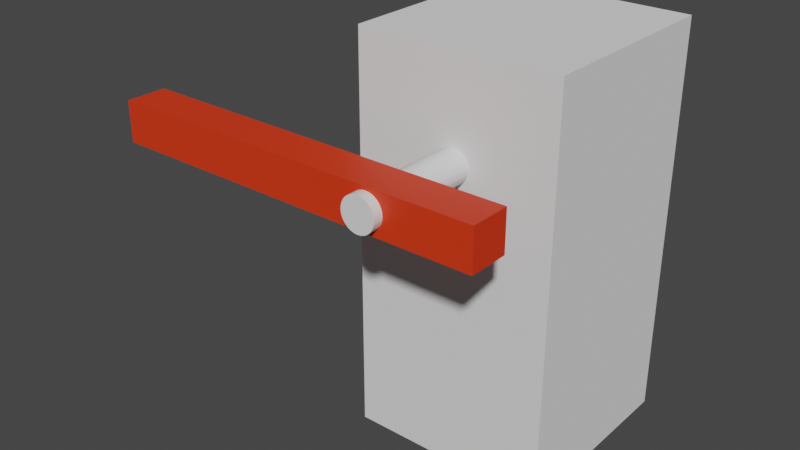 # Source: item_with_motor_joint.blend  (saved by Blender 3.5.10; exported with 4.5.12 LTS)
import bpy
from mathutils import Matrix  # noqa: F401  (used for matrix-valued properties, if any)

bpy.ops.wm.read_factory_settings(use_empty=True)
scene = bpy.context.scene
scene.name = 'Scene'

# ---- collections
col_collection = bpy.data.collections.new('Collection'); scene.collection.children.link(col_collection)

# ---- materials (node trees are filled in below, after node groups)
mat_red = bpy.data.materials.new('Red')
mat_red.use_transparent_shadow = False

# ---- node groups
ng_auto_smooth = bpy.data.node_groups.new('Auto Smooth', 'GeometryNodeTree')
_s = ng_auto_smooth.interface.new_socket(name='Geometry', in_out='OUTPUT', socket_type='NodeSocketGeometry')
_s = ng_auto_smooth.interface.new_socket(name='Geometry', in_out='INPUT', socket_type='NodeSocketGeometry')
_s = ng_auto_smooth.interface.new_socket(name='Angle', in_out='INPUT', socket_type='NodeSocketFloat')
_s.subtype = 'ANGLE'
_s.min_value = 0.0
_s.max_value = 3.142
ng_auto_smooth.is_modifier = True
_N = ng_auto_smooth.nodes; _L = ng_auto_smooth.links
n0 = _N.new('NodeGroupOutput'); n0.name = 'Group Output'; n0.location = (480, -100)
n1 = _N.new('NodeGroupInput'); n1.name = 'Group Input'; n1.location = (-420, -300)
n2 = _N.new('NodeGroupInput'); n2.name = 'Group Input.001'; n2.location = (-60, -100)
n3 = _N.new('GeometryNodeSetShadeSmooth'); n3.name = 'Set Shade Smooth'; n3.location = (120, -100)
n3.domain = 'EDGE'
n4 = _N.new('GeometryNodeSetShadeSmooth'); n4.name = 'Set Shade Smooth.001'; n4.location = (300, -100)
n5 = _N.new('GeometryNodeInputMeshEdgeAngle'); n5.name = 'Edge Angle'; n5.location = (-420, -220)
n6 = _N.new('GeometryNodeInputEdgeSmooth'); n6.name = 'Is Edge Smooth'; n6.location = (-60, -160)
n7 = _N.new('GeometryNodeInputShadeSmooth'); n7.name = 'Is Face Smooth'; n7.location = (-240, -340)
n8 = _N.new('FunctionNodeBooleanMath'); n8.name = 'Boolean Math'; n8.location = (-60, -220)
n9 = _N.new('FunctionNodeCompare'); n9.name = 'Compare'; n9.location = (-240, -180)
n9.operation = 'LESS_EQUAL'
_L.new(n5.outputs[0], n9.inputs[0])
_L.new(n4.outputs[0], n0.inputs[0])
_L.new(n1.outputs[1], n9.inputs[1])
_L.new(n9.outputs[0], n8.inputs[0])
_L.new(n7.outputs[0], n8.inputs[1])
_L.new(n2.outputs[0], n3.inputs[0])
_L.new(n6.outputs[0], n3.inputs[1])
_L.new(n3.outputs[0], n4.inputs[0])
_L.new(n8.outputs[0], n3.inputs[2])
n0.is_active_output = True

# ---- material node trees
mat_red.use_nodes = True; mat_red.node_tree.nodes.clear()
_N = mat_red.node_tree.nodes; _L = mat_red.node_tree.links
n0 = _N.new('ShaderNodeBsdfPrincipled'); n0.name = 'Principled BSDF'; n0.location = (10, 300)
n0.distribution = 'GGX'
n0.subsurface_method = 'RANDOM_WALK_SKIN'
n0.inputs[0].default_value = (0.8, 0.0399, 0.005948, 1.0)
n0.inputs[3].default_value = 1.45
n0.inputs[27].default_value = (0.0, 0.0, 0.0, 1.0)
n0.inputs[28].default_value = 1.0
n1 = _N.new('ShaderNodeOutputMaterial'); n1.name = 'Material Output'; n1.location = (300, 300)
_L.new(n0.outputs[0], n1.inputs[0])
n1.is_active_output = True

# ---- world
world_world = bpy.data.worlds.new('World'); scene.world = world_world
world_world.use_nodes = True; world_world.node_tree.nodes.clear()
_N = world_world.node_tree.nodes; _L = world_world.node_tree.links
n0 = _N.new('ShaderNodeOutputWorld'); n0.name = 'World Output'; n0.location = (300, 300)
n1 = _N.new('ShaderNodeBackground'); n1.name = 'Background'; n1.location = (10, 300)
n1.inputs[0].default_value = (0.05088, 0.05088, 0.05088, 1.0)
_L.new(n1.outputs[0], n0.inputs[0])
n0.is_active_output = True
world_world.color = (0.05088, 0.05088, 0.05088)
world_world.use_sun_shadow = False
world_world.sun_shadow_jitter_overblur = 0.0

# ---- meshes
me_cube_003 = bpy.data.meshes.new('Cube.003')
me_cube_003.from_pydata([(1.0, 1.0, -2.0), (1.0, 1.0, 2.0), (1.0, -1.0, -2.0), (1.0, -1.0, 2.0), (-1.0, 1.0, -2.0), (-1.0, 1.0, 2.0), (-1.0, -1.0, -2.0), (-1.0, -1.0, 2.0)], [], [(0, 1, 3, 2), (2, 3, 7, 6), (6, 7, 5, 4), (4, 5, 1, 0), (2, 6, 4, 0), (7, 3, 1, 5)])
_uv = me_cube_003.uv_layers.new(name='UVMap')
_uv.uv.foreach_set('vector', [0.375, 0.0, 0.625, 0.0, 0.625, 0.25, 0.375, 0.25, 0.375, 0.25, 0.625, 0.25, 0.625, 0.5, 0.375, 0.5, 0.375, 0.5, 0.625, 0.5, 0.625, 0.75, 0.375, 0.75, 0.375, 0.75, 0.625, 0.75, 0.625, 1.0, 0.375, 1.0, 0.125, 0.5, 0.375, 0.5, 0.375, 0.75, 0.125, 0.75, 0.625, 0.5, 0.875, 0.5, 0.875, 0.75, 0.625, 0.75])
me_cube_003.update()
me_cube_004 = bpy.data.meshes.new('Cube.004')
me_cube_004.from_pydata([(-1.9, -0.2, -0.2), (-1.9, -0.2, 0.2), (-1.9, 0.2, -0.2), (-1.9, 0.2, 0.2), (1.9, -0.2, -0.2), (1.9, -0.2, 0.2), (1.9, 0.2, -0.2), (1.9, 0.2, 0.2)], [], [(0, 1, 3, 2), (2, 3, 7, 6), (6, 7, 5, 4), (4, 5, 1, 0), (2, 6, 4, 0), (7, 3, 1, 5)])
_uv = me_cube_004.uv_layers.new(name='UVMap')
_uv.uv.foreach_set('vector', [0.375, 0.0, 0.625, 0.0, 0.625, 0.25, 0.375, 0.25, 0.375, 0.25, 0.625, 0.25, 0.625, 0.5, 0.375, 0.5, 0.375, 0.5, 0.625, 0.5, 0.625, 0.75, 0.375, 0.75, 0.375, 0.75, 0.625, 0.75, 0.625, 1.0, 0.375, 1.0, 0.125, 0.5, 0.375, 0.5, 0.375, 0.75, 0.125, 0.75, 0.625, 0.5, 0.875, 0.5, 0.875, 0.75, 0.625, 0.75])
me_cube_004.materials.append(mat_red)
me_cube_004.update()
me_cylinder = bpy.data.meshes.new('Cylinder')
me_cylinder.from_pydata([(5.684e-14, 2.209, 0.1668), (0.0, -5.993, 0.1668), (0.1951, 2.209, 0.1636), (0.1951, -5.993, 0.1636), (0.3827, 2.209, 0.1541), (0.3827, -5.993, 0.1541), (0.5556, 2.209, 0.1387), (0.5556, -5.993, 0.1387), (0.7071, 2.209, 0.118), (0.7071, -5.993, 0.118), (0.8315, 2.209, 0.0927), (0.8315, -5.993, 0.0927), (0.9239, 2.209, 0.06385), (0.9239, -5.993, 0.06385), (0.9808, 2.209, 0.03255), (0.9808, -5.993, 0.03255), (1.0, 2.209, 4.371e-08), (1.0, -5.993, -4.371e-08), (0.9808, 2.209, -0.03255), (0.9808, -5.993, -0.03255), (0.9239, 2.209, -0.06385), (0.9239, -5.993, -0.06385), (0.8315, 2.209, -0.0927), (0.8315, -5.993, -0.0927), (0.7071, 2.209, -0.118), (0.7071, -5.993, -0.118), (0.5556, 2.209, -0.1387), (0.5556, -5.993, -0.1387), (0.3827, 2.209, -0.1541), (0.3827, -5.993, -0.1541), (0.1951, 2.209, -0.1636), (0.1951, -5.993, -0.1636), (5.684e-14, 2.209, -0.1668), (0.0, -5.993, -0.1668), (-0.1951, 2.209, -0.1636), (-0.1951, -5.993, -0.1636), (-0.3827, 2.209, -0.1541), (-0.3827, -5.993, -0.1541), (-0.5556, 2.209, -0.1387), (-0.5556, -5.993, -0.1387), (-0.7071, 2.209, -0.118), (-0.7071, -5.993, -0.118), (-0.8315, 2.209, -0.0927), (-0.8315, -5.993, -0.0927), (-0.9239, 2.209, -0.06385), (-0.9239, -5.993, -0.06385), (-0.9808, 2.209, -0.03255), (-0.9808, -5.993, -0.03255), (-1.0, 2.209, 4.371e-08), (-1.0, -5.993, -4.371e-08), (-0.9808, 2.209, 0.03255), (-0.9808, -5.993, 0.03255), (-0.9239, 2.209, 0.06385), (-0.9239, -5.993, 0.06385), (-0.8315, 2.209, 0.0927), (-0.8315, -5.993, 0.0927), (-0.7071, 2.209, 0.118), (-0.7071, -5.993, 0.118), (-0.5556, 2.209, 0.1387), (-0.5556, -5.993, 0.1387), (-0.3827, 2.209, 0.1541), (-0.3827, -5.993, 0.1541), (-0.1951, 2.209, 0.1636), (-0.1951, -5.993, 0.1636)], [], [(0, 1, 3, 2), (2, 3, 5, 4), (4, 5, 7, 6), (6, 7, 9, 8), (8, 9, 11, 10), (10, 11, 13, 12), (12, 13, 15, 14), (14, 15, 17, 16), (16, 17, 19, 18), (18, 19, 21, 20), (20, 21, 23, 22), (22, 23, 25, 24), (24, 25, 27, 26), (26, 27, 29, 28), (28, 29, 31, 30), (30, 31, 33, 32), (32, 33, 35, 34), (34, 35, 37, 36), (36, 37, 39, 38), (38, 39, 41, 40), (40, 41, 43, 42), (42, 43, 45, 44), (44, 45, 47, 46), (46, 47, 49, 48), (48, 49, 51, 50), (50, 51, 53, 52), (52, 53, 55, 54), (54, 55, 57, 56), (56, 57, 59, 58), (58, 59, 61, 60), (3, 1, 63, 61, 59, 57, 55, 53, 51, 49, 47, 45, 43, 41, 39, 37, 35, 33, 31, 29, 27, 25, 23, 21, 19, 17, 15, 13, 11, 9, 7, 5), (60, 61, 63, 62), (62, 63, 1, 0), (0, 2, 4, 6, 8, 10, 12, 14, 16, 18, 20, 22, 24, 26, 28, 30, 32, 34, 36, 38, 40, 42, 44, 46, 48, 50, 52, 54, 56, 58, 60, 62)])
me_cylinder.polygons.foreach_set('use_smooth', [True] * 34)
_uv = me_cylinder.uv_layers.new(name='UVMap')
_uv.uv.foreach_set('vector', [1.0, 0.5, 1.0, 1.0, 0.9688, 1.0, 0.9688, 0.5, 0.9688, 0.5, 0.9688, 1.0, 0.9375, 1.0, 0.9375, 0.5, 0.9375, 0.5, 0.9375, 1.0, 0.9062, 1.0, 0.9062, 0.5, 0.9062, 0.5, 0.9062, 1.0, 0.875, 1.0, 0.875, 0.5, 0.875, 0.5, 0.875, 1.0, 0.8438, 1.0, 0.8438, 0.5, 0.8438, 0.5, 0.8438, 1.0, 0.8125, 1.0, 0.8125, 0.5, 0.8125, 0.5, 0.8125, 1.0, 0.7812, 1.0, 0.7812, 0.5, 0.7812, 0.5, 0.7812, 1.0, 0.75, 1.0, 0.75, 0.5, 0.75, 0.5, 0.75, 1.0, 0.7188, 1.0, 0.7188, 0.5, 0.7188, 0.5, 0.7188, 1.0, 0.6875, 1.0, 0.6875, 0.5, 0.6875, 0.5, 0.6875, 1.0, 0.6562, 1.0, 0.6562, 0.5, 0.6562, 0.5, 0.6562, 1.0, 0.625, 1.0, 0.625, 0.5, 0.625, 0.5, 0.625, 1.0, 0.5938, 1.0, 0.5938, 0.5, 0.5938, 0.5, 0.5938, 1.0, 0.5625, 1.0, 0.5625, 0.5, 0.5625, 0.5, 0.5625, 1.0, 0.5312, 1.0, 0.5312, 0.5, 0.5312, 0.5, 0.5312, 1.0, 0.5, 1.0, 0.5, 0.5, 0.5, 0.5, 0.5, 1.0, 0.4688, 1.0, 0.4688, 0.5, 0.4688, 0.5, 0.4688, 1.0, 0.4375, 1.0, 0.4375, 0.5, 0.4375, 0.5, 0.4375, 1.0, 0.4062, 1.0, 0.4062, 0.5, 0.4062, 0.5, 0.4062, 1.0, 0.375, 1.0, 0.375, 0.5, 0.375, 0.5, 0.375, 1.0, 0.3438, 1.0, 0.3438, 0.5, 0.3438, 0.5, 0.3438, 1.0, 0.3125, 1.0, 0.3125, 0.5, 0.3125, 0.5, 0.3125, 1.0, 0.2812, 1.0, 0.2812, 0.5, 0.2812, 0.5, 0.2812, 1.0, 0.25, 1.0, 0.25, 0.5, 0.25, 0.5, 0.25, 1.0, 0.2188, 1.0, 0.2188, 0.5, 0.2188, 0.5, 0.2188, 1.0, 0.1875, 1.0, 0.1875, 0.5, 0.1875, 0.5, 0.1875, 1.0, 0.1562, 1.0, 0.1562, 0.5, 0.1562, 0.5, 0.1562, 1.0, 0.125, 1.0, 0.125, 0.5, 0.125, 0.5, 0.125, 1.0, 0.09375, 1.0, 0.09375, 0.5, 0.09375, 0.5, 0.09375, 1.0, 0.0625, 1.0, 0.0625, 0.5, 0.2968, 0.4854, 0.25, 0.49, 0.2032, 0.4854, 0.1582, 0.4717, 0.1167, 0.4496, 0.08029, 0.4197, 0.05045, 0.3833, 0.02827, 0.3418, 0.01461, 0.2968, 0.01, 0.25, 0.01461, 0.2032, 0.02827, 0.1582, 0.05045, 0.1167, 0.08029, 0.08029, 0.1167, 0.05045, 0.1582, 0.02827, 0.2032, 0.01461, 0.25, 0.01, 0.2968, 0.01461, 0.3418, 0.02827, 0.3833, 0.05045, 0.4197, 0.08029, 0.4496, 0.1167, 0.4717, 0.1582, 0.4854, 0.2032, 0.49, 0.25, 0.4854, 0.2968, 0.4717, 0.3418, 0.4496, 0.3833, 0.4197, 0.4197, 0.3833, 0.4496, 0.3418, 0.4717, 0.0625, 0.5, 0.0625, 1.0, 0.03125, 1.0, 0.03125, 0.5, 0.03125, 0.5, 0.03125, 1.0, 0.0, 1.0, 0.0, 0.5, 0.75, 0.49, 0.7968, 0.4854, 0.8418, 0.4717, 0.8833, 0.4496, 0.9197, 0.4197, 0.9496, 0.3833, 0.9717, 0.3418, 0.9854, 0.2968, 0.99, 0.25, 0.9854, 0.2032, 0.9717, 0.1582, 0.9496, 0.1167, 0.9197, 0.08029, 0.8833, 0.05045, 0.8418, 0.02827, 0.7968, 0.01461, 0.75, 0.01, 0.7032, 0.01461, 0.6582, 0.02827, 0.6167, 0.05045, 0.5803, 0.08029, 0.5504, 0.1167, 0.5283, 0.1582, 0.5146, 0.2032, 0.51, 0.25, 0.5146, 0.2968, 0.5283, 0.3418, 0.5504, 0.3833, 0.5803, 0.4197, 0.6167, 0.4496, 0.6582, 0.4717, 0.7032, 0.4854])
me_cylinder.update()

# ---- objects
ob_base_rigidmeshcol = bpy.data.objects.new('Base-rigidmeshcol', me_cube_003)
ob_joint1_rigidjoint_motoryrot = bpy.data.objects.new('Joint1-rigidjoint_motoryrot', None)
ob_mobile_meshcol = bpy.data.objects.new('Mobile-meshcol', me_cube_004)
ob_shaft_mesh = bpy.data.objects.new('Shaft-mesh', me_cylinder)

# ---- transforms, parenting, visibility, modifiers, constraints
ob_base_rigidmeshcol.location = (0.0, 0.0, 2.0)
ob_joint1_rigidjoint_motoryrot.parent = ob_base_rigidmeshcol
ob_joint1_rigidjoint_motoryrot.matrix_parent_inverse = Matrix(((1.0, -0.0, 0.0, -0.0), (-0.0, 1.0, -0.0, 0.0), (0.0, -0.0, 1.0, -2.0), (-0.0, 0.0, -0.0, 1.0)))
ob_joint1_rigidjoint_motoryrot.location = (0.0001018, -1.861, 3.0)
ob_joint1_rigidjoint_motoryrot.rotation_euler = (2.744e-14, -6.278e-07, -3.142)
ob_joint1_rigidjoint_motoryrot.empty_display_type = 'ARROWS'
ob_joint1_rigidjoint_motoryrot.empty_display_size = 1.379
ob_mobile_meshcol.parent = ob_joint1_rigidjoint_motoryrot
ob_mobile_meshcol.matrix_parent_inverse = Matrix(((1.0, -1.064e-27, -0.0, 0.03341), (-7.351e-28, 1.0, 1.046e-21, 4.684e-21), (-0.0, 3.388e-21, 1.0, -3.0), (0.0, 0.0, -0.0, 1.0)))
ob_mobile_meshcol.location = (0.8666, 0.001207, 3.0)
ob_mobile_meshcol.rotation_euler = (-4.74e-14, 3.139e-07, -3.457e-07)
ob_shaft_mesh.parent = ob_joint1_rigidjoint_motoryrot
ob_shaft_mesh.matrix_parent_inverse = Matrix(((1.0, -1.064e-27, -0.0, 0.03341), (-7.351e-28, 1.0, 1.046e-21, 4.684e-21), (-0.0, 3.388e-21, 1.0, -3.0), (0.0, 0.0, -0.0, 1.0)))
ob_shaft_mesh.location = (-0.03341, -0.07003, 3.0)
ob_shaft_mesh.scale = (0.1668, 0.1668, 1.0)
_m = ob_shaft_mesh.modifiers.new('Auto Smooth', 'NODES')
_m.node_group = ng_auto_smooth
_gi = [s.identifier for s in ng_auto_smooth.interface.items_tree if s.item_type == 'SOCKET' and s.in_out == 'INPUT']
_m[_gi[1]] = 0.5236  # Angle

# ---- collection membership
col_collection.objects.link(ob_base_rigidmeshcol)
col_collection.objects.link(ob_joint1_rigidjoint_motoryrot)
col_collection.objects.link(ob_mobile_meshcol)
col_collection.objects.link(ob_shaft_mesh)

# ---- scene / render settings (as saved in the file)
scene.frame_start = 1; scene.frame_end = 250; scene.frame_set(1)
scene.render.engine = 'BLENDER_EEVEE_NEXT'
scene.cycles.sampling_pattern = 'TABULATED_SOBOL'
scene.view_settings.view_transform = 'Filmic'
scene.unit_settings.scale_length = 0.1
bpy.context.view_layer.update()

# ---- added for rendering (the .blend has no active camera and no usable light): camera, sun
cam_auto = bpy.data.cameras.new('AutoCamera')
cam_auto.lens = 50.0
cam_auto.sensor_width = 36.0
cam_auto.clip_end = 1000.0
ob_auto_camera = bpy.data.objects.new('AutoCamera', cam_auto)
scene.collection.objects.link(ob_auto_camera)
ob_auto_camera.location = (4.98265, -7.63891, 6.70604)
ob_auto_camera.rotation_euler = (1.09748, -7.21219e-08, 0.694738)
scene.camera = ob_auto_camera
light_auto_sun = bpy.data.lights.new('AutoSun', 'SUN')
light_auto_sun.energy = 3.0
light_auto_sun.angle = 0.0523599
ob_auto_sun = bpy.data.objects.new('AutoSun', light_auto_sun)
scene.collection.objects.link(ob_auto_sun)
ob_auto_sun.rotation_euler = (0.872665, 0.174533, 0.523599)
bpy.context.view_layer.update()
